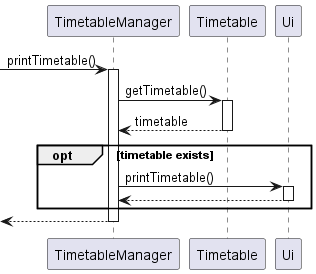

The diagram above was rendered by PlantUML. Its source (embedded in the PNG):
@startuml

-> TimetableManager : printTimetable()
activate TimetableManager
TimetableManager -> Timetable : getTimetable()
activate Timetable
TimetableManager <-- Timetable : timetable
deactivate Timetable
opt timetable exists
    TimetableManager -> Ui : printTimetable()
    activate Ui
    TimetableManager <-- Ui
    deactivate Ui
end
<-- TimetableManager
deactivate TimetableManager
@enduml